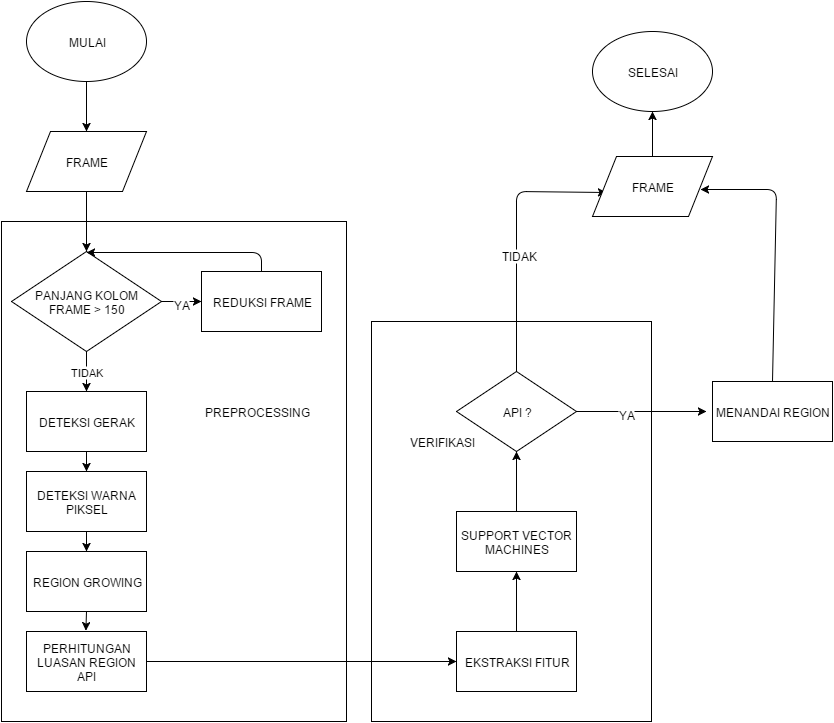

The diagram above was exported from draw.io. Its source (the exported page's mxGraphModel, read from the mxfile embedded in the PNG):
<mxGraphModel dx="880" dy="1675" grid="1" gridSize="10" guides="1" tooltips="1" connect="1" arrows="1" fold="1" page="1" pageScale="1" pageWidth="826" pageHeight="1169" background="#ffffff" math="0">
  <root>
    <mxCell id="0" />
    <mxCell id="1" parent="0" />
    <mxCell id="4d3d05532bdfb112-25" value="" style="whiteSpace=wrap;html=1;" vertex="1" parent="1">
      <mxGeometry x="560" y="260" width="280" height="400" as="geometry" />
    </mxCell>
    <mxCell id="4d3d05532bdfb112-19" value="" style="whiteSpace=wrap;html=1;" vertex="1" parent="1">
      <mxGeometry x="190" y="160" width="345" height="500" as="geometry" />
    </mxCell>
    <mxCell id="4d3d05532bdfb112-1" value="FRAME" style="shape=parallelogram;whiteSpace=wrap;html=1;" vertex="1" parent="1">
      <mxGeometry x="215" y="70" width="120" height="60" as="geometry" />
    </mxCell>
    <mxCell id="4d3d05532bdfb112-2" value="DETEKSI GERAK" style="whiteSpace=wrap;html=1;" vertex="1" parent="1">
      <mxGeometry x="215" y="330" width="120" height="60" as="geometry" />
    </mxCell>
    <mxCell id="4d3d05532bdfb112-7" value="DETEKSI WARNA PIKSEL" style="whiteSpace=wrap;html=1;" vertex="1" parent="1">
      <mxGeometry x="215" y="410" width="120" height="60" as="geometry" />
    </mxCell>
    <mxCell id="4d3d05532bdfb112-8" value="" style="edgeStyle=orthogonalEdgeStyle;rounded=0;html=1;" edge="1" parent="1" source="4d3d05532bdfb112-2" target="4d3d05532bdfb112-7">
      <mxGeometry relative="1" as="geometry" />
    </mxCell>
    <mxCell id="4d3d05532bdfb112-13" value="PERHITUNGAN LUASAN REGION API" style="whiteSpace=wrap;html=1;" vertex="1" parent="1">
      <mxGeometry x="215" y="570" width="120" height="60" as="geometry" />
    </mxCell>
    <mxCell id="4d3d05532bdfb112-20" value="EKSTRAKSI FITUR" style="whiteSpace=wrap;html=1;" vertex="1" parent="1">
      <mxGeometry x="645" y="570" width="120" height="60" as="geometry" />
    </mxCell>
    <mxCell id="4d3d05532bdfb112-23" value="PREPROCESSING" style="text;html=1;strokeColor=none;fillColor=none;align=center;verticalAlign=middle;whiteSpace=wrap;overflow=hidden;" vertex="1" parent="1">
      <mxGeometry x="390" y="340" width="110" height="20" as="geometry" />
    </mxCell>
    <mxCell id="4d3d05532bdfb112-26" style="edgeStyle=orthogonalEdgeStyle;rounded=0;html=1;exitX=0.5;exitY=1;entryX=0.5;entryY=1;" edge="1" parent="1" source="4d3d05532bdfb112-23" target="4d3d05532bdfb112-23">
      <mxGeometry relative="1" as="geometry" />
    </mxCell>
    <mxCell id="4d3d05532bdfb112-27" value="VERIFIKASI" style="text;html=1;strokeColor=none;fillColor=none;align=center;verticalAlign=middle;whiteSpace=wrap;overflow=hidden;" vertex="1" parent="1">
      <mxGeometry x="575" y="370" width="110" height="20" as="geometry" />
    </mxCell>
    <mxCell id="4d3d05532bdfb112-28" value="API ?" style="rhombus;whiteSpace=wrap;html=1;" vertex="1" parent="1">
      <mxGeometry x="645" y="310" width="120" height="80" as="geometry" />
    </mxCell>
    <mxCell id="4d3d05532bdfb112-31" value="" style="endArrow=classic;html=1;exitX=1;exitY=0.5;" edge="1" parent="1" source="4d3d05532bdfb112-28">
      <mxGeometry width="50" height="50" relative="1" as="geometry">
        <mxPoint x="595" y="350" as="sourcePoint" />
        <mxPoint x="894.9999999999955" y="350" as="targetPoint" />
      </mxGeometry>
    </mxCell>
    <mxCell id="4d3d05532bdfb112-32" value="YA" style="text;html=1;resizable=0;points=[];;align=center;verticalAlign=middle;labelBackgroundColor=#ffffff;" vertex="1" connectable="0" parent="4d3d05532bdfb112-31">
      <mxGeometry x="-0.24" y="-2" relative="1" as="geometry">
        <mxPoint as="offset" />
      </mxGeometry>
    </mxCell>
    <mxCell id="4d3d05532bdfb112-11" value="REGION GROWING" style="whiteSpace=wrap;html=1;" vertex="1" parent="1">
      <mxGeometry x="215" y="490" width="120" height="60" as="geometry" />
    </mxCell>
    <mxCell id="47bb8a4fe65b434f-1" value="" style="edgeStyle=orthogonalEdgeStyle;rounded=0;html=1;" edge="1" parent="1" source="4d3d05532bdfb112-7" target="4d3d05532bdfb112-11">
      <mxGeometry relative="1" as="geometry">
        <mxPoint x="400" y="470" as="sourcePoint" />
        <mxPoint x="400" y="530" as="targetPoint" />
      </mxGeometry>
    </mxCell>
    <mxCell id="47bb8a4fe65b434f-2" value="" style="endArrow=classic;html=1;entryX=0.5;entryY=0;exitX=0.5;exitY=1;" edge="1" parent="1" source="4d3d05532bdfb112-11">
      <mxGeometry width="50" height="50" relative="1" as="geometry">
        <mxPoint x="100" y="470" as="sourcePoint" />
        <mxPoint x="274.3793103448277" y="569.2068965517242" as="targetPoint" />
      </mxGeometry>
    </mxCell>
    <mxCell id="6c4658093acdf00c-1" value="MULAI" style="ellipse;whiteSpace=wrap;html=1;" vertex="1" parent="1">
      <mxGeometry x="215" y="-60" width="120" height="80" as="geometry" />
    </mxCell>
    <mxCell id="6c4658093acdf00c-2" value="" style="edgeStyle=orthogonalEdgeStyle;rounded=0;html=1;" edge="1" parent="1" source="6c4658093acdf00c-1" target="4d3d05532bdfb112-1">
      <mxGeometry relative="1" as="geometry" />
    </mxCell>
    <mxCell id="6c4658093acdf00c-3" value="SELESAI" style="ellipse;whiteSpace=wrap;html=1;" vertex="1" parent="1">
      <mxGeometry x="781" y="-30" width="120" height="80" as="geometry" />
    </mxCell>
    <mxCell id="6c4658093acdf00c-4" value="" style="endArrow=classic;html=1;exitX=0.5;exitY=0;entryX=0.115;entryY=0.593;entryPerimeter=0;" edge="1" parent="1" source="4d3d05532bdfb112-28" target="514c1ac6d098ddff-1">
      <mxGeometry width="50" height="50" relative="1" as="geometry">
        <mxPoint x="655" y="150" as="sourcePoint" />
        <mxPoint x="705" y="-60" as="targetPoint" />
        <Array as="points">
          <mxPoint x="705" y="130" />
        </Array>
      </mxGeometry>
    </mxCell>
    <mxCell id="6c4658093acdf00c-5" value="TIDAK" style="text;html=1;resizable=0;points=[];;align=center;verticalAlign=middle;labelBackgroundColor=#ffffff;" vertex="1" connectable="0" parent="6c4658093acdf00c-4">
      <mxGeometry x="-0.135" y="-2" relative="1" as="geometry">
        <mxPoint as="offset" />
      </mxGeometry>
    </mxCell>
    <mxCell id="6c4658093acdf00c-6" value="" style="endArrow=classic;html=1;exitX=0.5;exitY=0;entryX=0.898;entryY=0.556;entryPerimeter=0;" edge="1" parent="1" source="6c4658093acdf00c-7" target="514c1ac6d098ddff-1">
      <mxGeometry width="50" height="50" relative="1" as="geometry">
        <mxPoint x="949.7241379310349" y="310.0344827586209" as="sourcePoint" />
        <mxPoint x="950" y="30" as="targetPoint" />
        <Array as="points">
          <mxPoint x="965" y="128" />
        </Array>
      </mxGeometry>
    </mxCell>
    <mxCell id="6c4658093acdf00c-7" value="MENANDAI REGION" style="whiteSpace=wrap;html=1;" vertex="1" parent="1">
      <mxGeometry x="901" y="320" width="120" height="60" as="geometry" />
    </mxCell>
    <mxCell id="514c1ac6d098ddff-1" value="FRAME" style="shape=parallelogram;whiteSpace=wrap;html=1;" vertex="1" parent="1">
      <mxGeometry x="781" y="95" width="120" height="60" as="geometry" />
    </mxCell>
    <mxCell id="514c1ac6d098ddff-2" value="" style="endArrow=classic;html=1;exitX=0.5;exitY=0;entryX=0.5;entryY=1;" edge="1" parent="1" source="514c1ac6d098ddff-1" target="6c4658093acdf00c-3">
      <mxGeometry width="50" height="50" relative="1" as="geometry">
        <mxPoint x="715" y="80" as="sourcePoint" />
        <mxPoint x="765" y="30" as="targetPoint" />
      </mxGeometry>
    </mxCell>
    <mxCell id="1a8c1721634ea295-1" value="REDUKSI FRAME" style="whiteSpace=wrap;html=1;" vertex="1" parent="1">
      <mxGeometry x="390" y="210" width="120" height="60" as="geometry" />
    </mxCell>
    <mxCell id="1a8c1721634ea295-3" value="PANJANG KOLOM FRAME &amp;gt; 150" style="rhombus;whiteSpace=wrap;html=1;" vertex="1" parent="1">
      <mxGeometry x="200" y="190" width="150" height="100" as="geometry" />
    </mxCell>
    <mxCell id="1a8c1721634ea295-4" value="" style="endArrow=classic;html=1;exitX=0.5;exitY=1;" edge="1" parent="1" source="4d3d05532bdfb112-1" target="1a8c1721634ea295-3">
      <mxGeometry width="50" height="50" relative="1" as="geometry">
        <mxPoint x="120" y="70" as="sourcePoint" />
        <mxPoint x="170" y="20" as="targetPoint" />
      </mxGeometry>
    </mxCell>
    <mxCell id="1a8c1721634ea295-5" value="TIDAK" style="endArrow=classic;html=1;entryX=0.5;entryY=0;exitX=0.5;exitY=1;" edge="1" parent="1" source="1a8c1721634ea295-3" target="4d3d05532bdfb112-2">
      <mxGeometry width="50" height="50" relative="1" as="geometry">
        <mxPoint x="140" y="170" as="sourcePoint" />
        <mxPoint x="170" y="160" as="targetPoint" />
      </mxGeometry>
    </mxCell>
    <mxCell id="1a8c1721634ea295-6" value="" style="endArrow=classic;html=1;entryX=0;entryY=0.5;exitX=1;exitY=0.5;" edge="1" parent="1" source="1a8c1721634ea295-3" target="1a8c1721634ea295-1">
      <mxGeometry width="50" height="50" relative="1" as="geometry">
        <mxPoint x="100" y="280" as="sourcePoint" />
        <mxPoint x="150" y="230" as="targetPoint" />
      </mxGeometry>
    </mxCell>
    <mxCell id="1a8c1721634ea295-8" value="YA" style="text;html=1;resizable=0;points=[];;align=center;verticalAlign=middle;labelBackgroundColor=#ffffff;" vertex="1" connectable="0" parent="1a8c1721634ea295-6">
      <mxGeometry x="-0.0612" y="-2" relative="1" as="geometry">
        <mxPoint as="offset" />
      </mxGeometry>
    </mxCell>
    <mxCell id="1a8c1721634ea295-7" value="" style="endArrow=classic;html=1;exitX=0.5;exitY=0;" edge="1" parent="1" source="1a8c1721634ea295-1">
      <mxGeometry width="50" height="50" relative="1" as="geometry">
        <mxPoint x="110" y="210" as="sourcePoint" />
        <mxPoint x="275" y="191" as="targetPoint" />
        <Array as="points">
          <mxPoint x="450" y="191" />
        </Array>
      </mxGeometry>
    </mxCell>
    <mxCell id="d151c3022e03087-3" value="SUPPORT VECTOR MACHINES" style="whiteSpace=wrap;html=1;" vertex="1" parent="1">
      <mxGeometry x="645" y="450" width="120" height="60" as="geometry" />
    </mxCell>
    <mxCell id="d151c3022e03087-4" value="" style="endArrow=classic;html=1;entryX=0;entryY=0.5;exitX=1;exitY=0.5;" edge="1" parent="1" source="4d3d05532bdfb112-13" target="4d3d05532bdfb112-20">
      <mxGeometry width="50" height="50" relative="1" as="geometry">
        <mxPoint x="110" y="630" as="sourcePoint" />
        <mxPoint x="160" y="580" as="targetPoint" />
      </mxGeometry>
    </mxCell>
    <mxCell id="d151c3022e03087-5" value="" style="endArrow=classic;html=1;entryX=0.5;entryY=1;exitX=0.5;exitY=0;" edge="1" parent="1" source="4d3d05532bdfb112-20" target="d151c3022e03087-3">
      <mxGeometry width="50" height="50" relative="1" as="geometry">
        <mxPoint x="70" y="600" as="sourcePoint" />
        <mxPoint x="110" y="550" as="targetPoint" />
      </mxGeometry>
    </mxCell>
    <mxCell id="d151c3022e03087-6" value="" style="endArrow=classic;html=1;entryX=0.5;entryY=1;" edge="1" parent="1" source="d151c3022e03087-3" target="4d3d05532bdfb112-28">
      <mxGeometry width="50" height="50" relative="1" as="geometry">
        <mxPoint x="80" y="570" as="sourcePoint" />
        <mxPoint x="130" y="520" as="targetPoint" />
      </mxGeometry>
    </mxCell>
  </root>
</mxGraphModel>